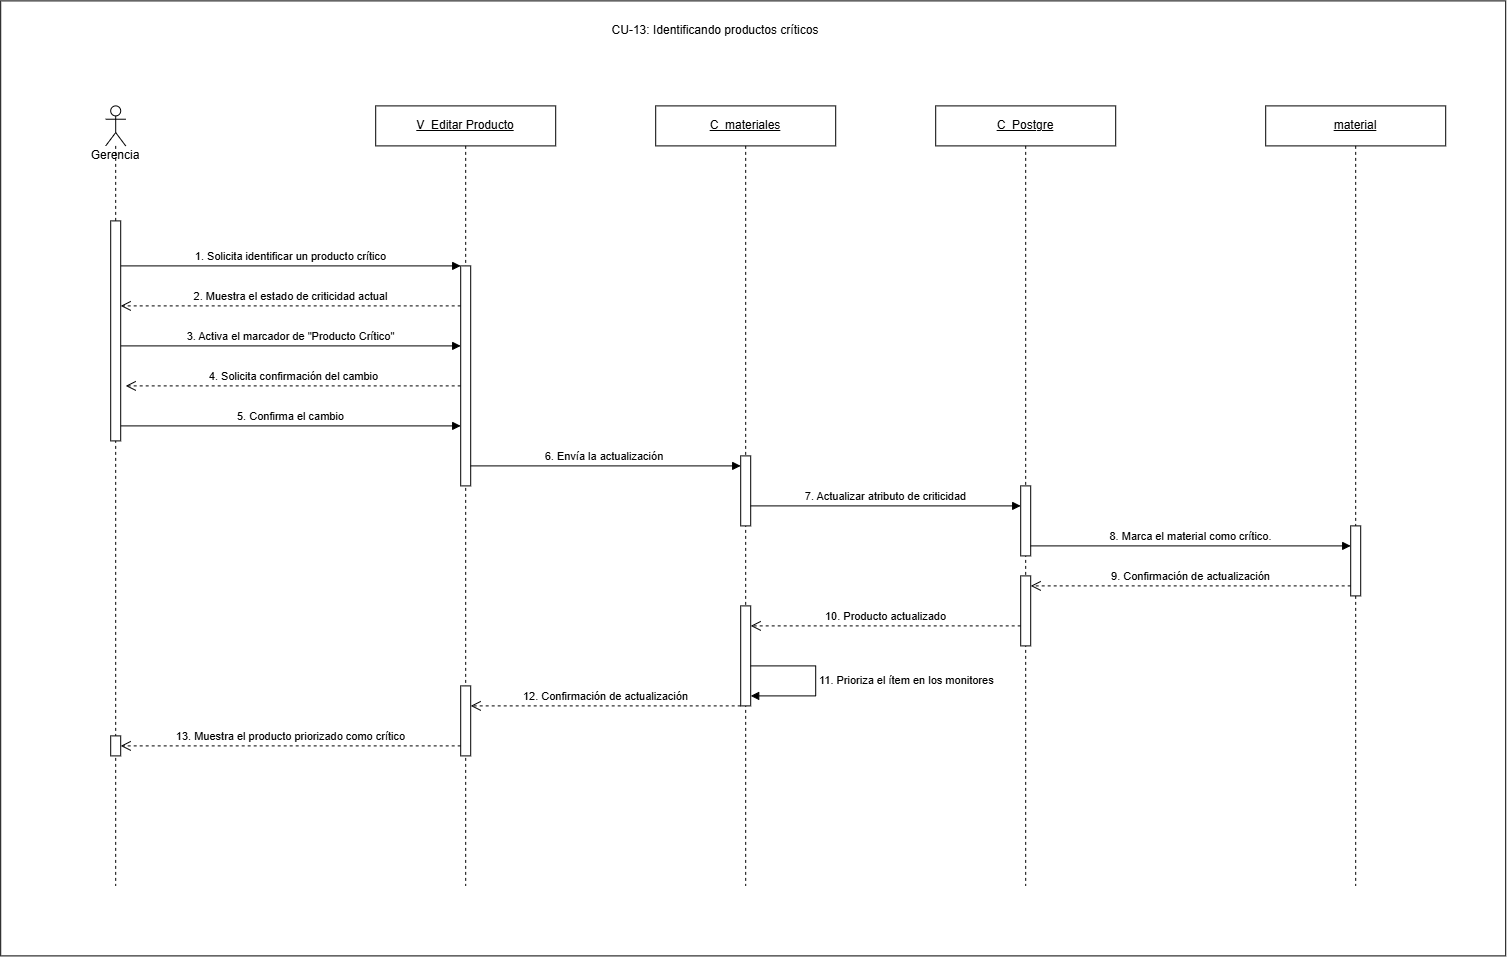

The diagram above was exported from draw.io. Its source (the exported page's mxGraphModel, read from the mxfile embedded in the PNG):
<mxGraphModel dx="1984" dy="971" grid="1" gridSize="10" guides="1" tooltips="1" connect="1" arrows="1" fold="1" page="1" pageScale="1" pageWidth="1550" pageHeight="920" math="0" shadow="0">
  <root>
    <mxCell id="0" />
    <mxCell id="1" parent="0" />
    <mxCell id="VaxBkMLoL3vE-RuCvEja-2" parent="1" style="rounded=0;whiteSpace=wrap;html=1;" value="" vertex="1">
      <mxGeometry height="955" width="1505" x="5" y="15" as="geometry" />
    </mxCell>
    <mxCell id="cu13general-title" parent="1" style="text;html=1;whiteSpace=wrap;strokeColor=none;fillColor=none;align=center;verticalAlign=middle;rounded=0;" value="CU-13: Identificando productos críticos" vertex="1">
      <mxGeometry height="30" width="420" x="510" y="30" as="geometry" />
    </mxCell>
    <mxCell id="cu13general-lifeline-view" parent="1" style="shape=umlLifeline;perimeter=lifelinePerimeter;whiteSpace=wrap;html=1;container=1;dropTarget=0;collapsible=0;recursiveResize=0;outlineConnect=0;portConstraint=eastwest;" value="&lt;u&gt;V_Editar Producto&lt;/u&gt;" vertex="1">
      <mxGeometry height="780" width="180" x="380" y="120" as="geometry" />
    </mxCell>
    <mxCell id="cu13general-lifeline-view-inner" parent="cu13general-lifeline-view" style="html=1;points=[[0,0,0,0,5],[0,1,0,0,-5],[1,0,0,0,5],[1,1,0,0,-5]];perimeter=orthogonalPerimeter;outlineConnect=0;targetShapes=umlLifeline;portConstraint=eastwest;" value="" vertex="1">
      <mxGeometry height="220" width="10" x="85" y="160" as="geometry" />
    </mxCell>
    <mxCell id="lSBHBupy5TJScCUrQvK9-3" parent="cu13general-lifeline-view" style="html=1;points=[[0,0,0,0,5],[0,1,0,0,-5],[1,0,0,0,5],[1,1,0,0,-5]];perimeter=orthogonalPerimeter;outlineConnect=0;targetShapes=umlLifeline;portConstraint=eastwest;" value="" vertex="1">
      <mxGeometry height="70" width="10" x="85" y="580" as="geometry" />
    </mxCell>
    <mxCell id="cu13general-lifeline-controller" parent="1" style="shape=umlLifeline;perimeter=lifelinePerimeter;whiteSpace=wrap;html=1;container=1;dropTarget=0;collapsible=0;recursiveResize=0;outlineConnect=0;portConstraint=eastwest;" value="&lt;u&gt;C_materiales&lt;/u&gt;" vertex="1">
      <mxGeometry height="780" width="180" x="660" y="120" as="geometry" />
    </mxCell>
    <mxCell id="cu13general-lifeline-controller-inner" parent="cu13general-lifeline-controller" style="html=1;points=[[0,0,0,0,5],[0,1,0,0,-5],[1,0,0,0,5],[1,1,0,0,-5]];perimeter=orthogonalPerimeter;outlineConnect=0;targetShapes=umlLifeline;portConstraint=eastwest;" value="" vertex="1">
      <mxGeometry height="70" width="10" x="85" y="350" as="geometry" />
    </mxCell>
    <mxCell id="lSBHBupy5TJScCUrQvK9-2" parent="cu13general-lifeline-controller" style="html=1;points=[[0,0,0,0,5],[0,1,0,0,-5],[1,0,0,0,5],[1,1,0,0,-5]];perimeter=orthogonalPerimeter;outlineConnect=0;targetShapes=umlLifeline;portConstraint=eastwest;" value="" vertex="1">
      <mxGeometry height="100" width="10" x="85" y="500" as="geometry" />
    </mxCell>
    <mxCell id="cu13general-lifeline-db" parent="1" style="shape=umlLifeline;perimeter=lifelinePerimeter;whiteSpace=wrap;html=1;container=1;dropTarget=0;collapsible=0;recursiveResize=0;outlineConnect=0;portConstraint=eastwest;" value="&lt;u&gt;C_Postgre&lt;/u&gt;" vertex="1">
      <mxGeometry height="780" width="180" x="940" y="120" as="geometry" />
    </mxCell>
    <mxCell id="cu13general-lifeline-db-inner" parent="cu13general-lifeline-db" style="html=1;points=[[0,0,0,0,5],[0,1,0,0,-5],[1,0,0,0,5],[1,1,0,0,-5]];perimeter=orthogonalPerimeter;outlineConnect=0;targetShapes=umlLifeline;portConstraint=eastwest;" value="" vertex="1">
      <mxGeometry height="70" width="10" x="85" y="380" as="geometry" />
    </mxCell>
    <mxCell id="lSBHBupy5TJScCUrQvK9-1" parent="cu13general-lifeline-db" style="html=1;points=[[0,0,0,0,5],[0,1,0,0,-5],[1,0,0,0,5],[1,1,0,0,-5]];perimeter=orthogonalPerimeter;outlineConnect=0;targetShapes=umlLifeline;portConstraint=eastwest;" value="" vertex="1">
      <mxGeometry height="70" width="10" x="85" y="470" as="geometry" />
    </mxCell>
    <mxCell id="cu13general-lifeline-entity" parent="1" style="shape=umlLifeline;perimeter=lifelinePerimeter;whiteSpace=wrap;html=1;container=1;dropTarget=0;collapsible=0;recursiveResize=0;outlineConnect=0;portConstraint=eastwest;" value="&lt;u&gt;material&lt;/u&gt;" vertex="1">
      <mxGeometry height="780" width="180" x="1270" y="120" as="geometry" />
    </mxCell>
    <mxCell id="cu13general-lifeline-entity-inner" parent="cu13general-lifeline-entity" style="html=1;points=[[0,0,0,0,5],[0,1,0,0,-5],[1,0,0,0,5],[1,1,0,0,-5]];perimeter=orthogonalPerimeter;outlineConnect=0;targetShapes=umlLifeline;portConstraint=eastwest;" value="" vertex="1">
      <mxGeometry height="70" width="10" x="85" y="420" as="geometry" />
    </mxCell>
    <mxCell id="cu13general-msg-1" edge="1" parent="1" source="FzshKZM5edujRYmGVovQ-5" style="html=1;verticalAlign=bottom;endArrow=block;curved=0;rounded=0;" value="1. Solicita identificar un producto crítico">
      <mxGeometry relative="1" as="geometry">
        <mxPoint x="135" y="280" as="sourcePoint" />
        <mxPoint x="465" y="280" as="targetPoint" />
      </mxGeometry>
    </mxCell>
    <mxCell id="cu13general-msg-2" edge="1" parent="1" style="html=1;verticalAlign=bottom;endArrow=open;dashed=1;endSize=8;curved=0;rounded=0;" target="FzshKZM5edujRYmGVovQ-5" value="2. Muestra el estado de criticidad actual">
      <mxGeometry relative="1" as="geometry">
        <mxPoint x="465" y="320" as="sourcePoint" />
        <mxPoint x="135" y="320" as="targetPoint" />
      </mxGeometry>
    </mxCell>
    <mxCell id="cu13general-msg-3" edge="1" parent="1" source="FzshKZM5edujRYmGVovQ-5" style="html=1;verticalAlign=bottom;endArrow=block;curved=0;rounded=0;" value="3. Activa el marcador de &quot;Producto Crítico&quot;">
      <mxGeometry relative="1" as="geometry">
        <mxPoint x="135" y="360" as="sourcePoint" />
        <mxPoint x="465" y="360" as="targetPoint" />
      </mxGeometry>
    </mxCell>
    <mxCell id="cu13general-msg-4" edge="1" parent="1" style="html=1;verticalAlign=bottom;endArrow=open;dashed=1;endSize=8;curved=0;rounded=0;entryX=1.5;entryY=0.75;entryDx=0;entryDy=0;entryPerimeter=0;" target="FzshKZM5edujRYmGVovQ-5" value="4. Solicita confirmación del cambio">
      <mxGeometry relative="1" as="geometry">
        <mxPoint x="465" y="400" as="sourcePoint" />
        <mxPoint x="135" y="400" as="targetPoint" />
      </mxGeometry>
    </mxCell>
    <mxCell id="cu13general-msg-5" edge="1" parent="1" source="FzshKZM5edujRYmGVovQ-5" style="html=1;verticalAlign=bottom;endArrow=block;curved=0;rounded=0;" value="5. Confirma el cambio">
      <mxGeometry relative="1" as="geometry">
        <mxPoint x="135" y="440" as="sourcePoint" />
        <mxPoint x="465" y="440" as="targetPoint" />
      </mxGeometry>
    </mxCell>
    <mxCell id="cu13general-msg-6" edge="1" parent="1" style="html=1;verticalAlign=bottom;endArrow=block;curved=0;rounded=0;" value="6. Envía la actualización&amp;nbsp;">
      <mxGeometry relative="1" as="geometry">
        <mxPoint x="475" y="480" as="sourcePoint" />
        <mxPoint x="745" y="480" as="targetPoint" />
      </mxGeometry>
    </mxCell>
    <mxCell id="cu13general-msg-7" edge="1" parent="1" style="html=1;verticalAlign=bottom;endArrow=block;curved=0;rounded=0;" value="7. Actualizar atributo de criticidad">
      <mxGeometry relative="1" as="geometry">
        <mxPoint x="755" y="520" as="sourcePoint" />
        <mxPoint x="1025" y="520" as="targetPoint" />
      </mxGeometry>
    </mxCell>
    <mxCell id="cu13general-msg-8" edge="1" parent="1" style="html=1;verticalAlign=bottom;endArrow=block;curved=0;rounded=0;" target="cu13general-lifeline-entity-inner" value="8.&amp;nbsp;&lt;span style=&quot;background-color: light-dark(#ffffff, var(--ge-dark-color, #121212)); color: light-dark(rgb(0, 0, 0), rgb(255, 255, 255));&quot;&gt;Marca el material como crítico.&lt;/span&gt;">
      <mxGeometry relative="1" as="geometry">
        <mxPoint x="1035" y="560" as="sourcePoint" />
        <mxPoint x="1305" y="560" as="targetPoint" />
      </mxGeometry>
    </mxCell>
    <mxCell id="cu13general-msg-9" edge="1" parent="1" source="cu13general-lifeline-entity-inner" style="html=1;verticalAlign=bottom;endArrow=open;dashed=1;endSize=8;curved=0;rounded=0;" value="9. Confirmación de actualización">
      <mxGeometry relative="1" as="geometry">
        <mxPoint x="1305" y="600" as="sourcePoint" />
        <mxPoint x="1035" y="600" as="targetPoint" />
      </mxGeometry>
    </mxCell>
    <mxCell id="cu13general-msg-10" edge="1" parent="1" style="html=1;verticalAlign=bottom;endArrow=open;dashed=1;endSize=8;curved=0;rounded=0;" value="10. Producto actualizado">
      <mxGeometry relative="1" as="geometry">
        <mxPoint x="1025" y="640" as="sourcePoint" />
        <mxPoint x="755" y="640" as="targetPoint" />
      </mxGeometry>
    </mxCell>
    <mxCell id="cu13general-msg-11" edge="1" parent="1" style="html=1;align=left;spacingLeft=2;endArrow=block;rounded=0;edgeStyle=orthogonalEdgeStyle;curved=0;" value="11. Prioriza el ítem en los monitores">
      <mxGeometry relative="1" as="geometry">
        <Array as="points">
          <mxPoint x="820" y="680" />
          <mxPoint x="820" y="710" />
        </Array>
        <mxPoint x="755" y="680" as="sourcePoint" />
        <mxPoint x="755" y="710" as="targetPoint" />
      </mxGeometry>
    </mxCell>
    <mxCell id="cu13general-msg-12" edge="1" parent="1" style="html=1;verticalAlign=bottom;endArrow=open;dashed=1;endSize=8;curved=0;rounded=0;" value="12. Confirmación de actualización">
      <mxGeometry relative="1" as="geometry">
        <mxPoint x="745" y="720" as="sourcePoint" />
        <mxPoint x="475" y="720" as="targetPoint" />
      </mxGeometry>
    </mxCell>
    <mxCell id="cu13general-msg-13" edge="1" parent="1" style="html=1;verticalAlign=bottom;endArrow=open;dashed=1;endSize=8;curved=0;rounded=0;" target="FzshKZM5edujRYmGVovQ-3" value="13. Muestra el producto priorizado como crítico">
      <mxGeometry relative="1" as="geometry">
        <mxPoint x="465" y="760" as="sourcePoint" />
        <mxPoint x="135" y="760" as="targetPoint" />
      </mxGeometry>
    </mxCell>
    <mxCell id="FzshKZM5edujRYmGVovQ-1" parent="1" style="text;html=1;whiteSpace=wrap;strokeColor=none;fillColor=none;align=center;verticalAlign=middle;rounded=0;" value="Gerencia" vertex="1">
      <mxGeometry height="30" width="60" x="90" y="155" as="geometry" />
    </mxCell>
    <mxCell id="FzshKZM5edujRYmGVovQ-2" parent="1" style="shape=umlLifeline;perimeter=lifelinePerimeter;whiteSpace=wrap;html=1;container=1;dropTarget=0;collapsible=0;recursiveResize=0;outlineConnect=0;portConstraint=eastwest;newEdgeStyle={&quot;curved&quot;:0,&quot;rounded&quot;:0};participant=umlActor;" value="" vertex="1">
      <mxGeometry height="780" width="20" x="110" y="120" as="geometry" />
    </mxCell>
    <mxCell id="FzshKZM5edujRYmGVovQ-3" parent="FzshKZM5edujRYmGVovQ-2" style="html=1;points=[[0,0,0,0,5],[0,1,0,0,-5],[1,0,0,0,5],[1,1,0,0,-5]];perimeter=orthogonalPerimeter;outlineConnect=0;targetShapes=umlLifeline;portConstraint=eastwest;" value="" vertex="1">
      <mxGeometry height="20" width="10" x="5" y="630" as="geometry" />
    </mxCell>
    <mxCell id="FzshKZM5edujRYmGVovQ-5" parent="1" style="html=1;points=[[0,0,0,0,5],[0,1,0,0,-5],[1,0,0,0,5],[1,1,0,0,-5]];perimeter=orthogonalPerimeter;outlineConnect=0;targetShapes=umlLifeline;portConstraint=eastwest;" value="" vertex="1">
      <mxGeometry height="220" width="10" x="115" y="235" as="geometry" />
    </mxCell>
  </root>
</mxGraphModel>